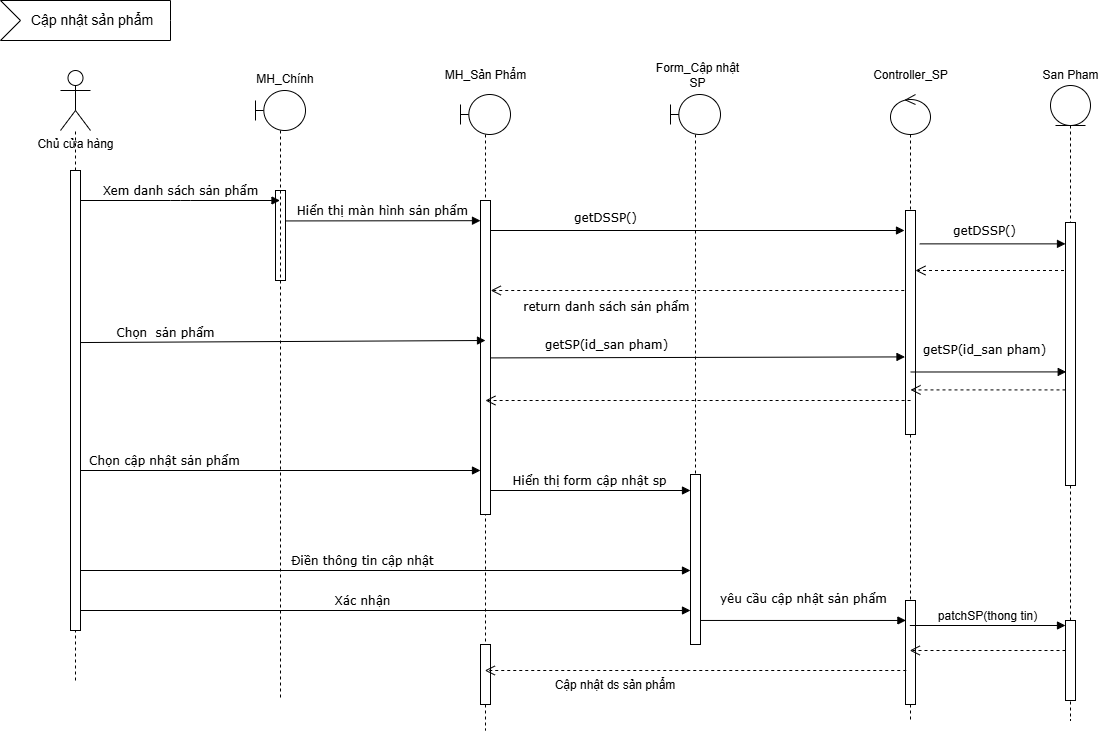

The diagram above was exported from draw.io. Its source (the exported page's mxGraphModel, read from the mxfile embedded in the PNG):
<mxGraphModel dx="1226" dy="661" grid="1" gridSize="10" guides="1" tooltips="1" connect="1" arrows="1" fold="1" page="1" pageScale="1" pageWidth="1169" pageHeight="827" background="none" math="0" shadow="0">
  <root>
    <mxCell id="0" />
    <mxCell id="1" parent="0" />
    <mxCell id="tdFp9UOUa5g4UyBSGlbD-1" value="Hiển thị màn hình sản phẩm" style="html=1;verticalAlign=bottom;endArrow=block;labelBackgroundColor=none;fontFamily=Verdana;fontSize=12;edgeStyle=elbowEdgeStyle;elbow=vertical;" edge="1" parent="1" target="tdFp9UOUa5g4UyBSGlbD-22">
      <mxGeometry relative="1" as="geometry">
        <mxPoint x="305" y="240.44444444444446" as="sourcePoint" />
        <mxPoint x="509.5" y="240.75" as="targetPoint" />
      </mxGeometry>
    </mxCell>
    <mxCell id="tdFp9UOUa5g4UyBSGlbD-2" value="Chủ cửa hàng" style="shape=umlActor;verticalLabelPosition=bottom;verticalAlign=top;html=1;" vertex="1" parent="1">
      <mxGeometry x="80" y="90" width="30" height="60" as="geometry" />
    </mxCell>
    <mxCell id="tdFp9UOUa5g4UyBSGlbD-3" value="" style="endArrow=none;dashed=1;html=1;rounded=0;" edge="1" parent="1">
      <mxGeometry width="50" height="50" relative="1" as="geometry">
        <mxPoint x="95" y="700" as="sourcePoint" />
        <mxPoint x="95" y="150" as="targetPoint" />
        <Array as="points" />
      </mxGeometry>
    </mxCell>
    <mxCell id="tdFp9UOUa5g4UyBSGlbD-4" value="Chọn&amp;nbsp;cập nhật sản phẩm" style="html=1;verticalAlign=bottom;endArrow=block;labelBackgroundColor=none;fontFamily=Verdana;fontSize=12;elbow=vertical;exitX=1.022;exitY=0.047;exitDx=0;exitDy=0;exitPerimeter=0;" edge="1" parent="1">
      <mxGeometry x="-0.5809" relative="1" as="geometry">
        <mxPoint x="100" y="490" as="sourcePoint" />
        <mxPoint x="500" y="490" as="targetPoint" />
        <mxPoint as="offset" />
      </mxGeometry>
    </mxCell>
    <mxCell id="tdFp9UOUa5g4UyBSGlbD-5" value="" style="html=1;points=[];perimeter=orthogonalPerimeter;rounded=0;shadow=0;comic=0;labelBackgroundColor=none;strokeWidth=1;fontFamily=Verdana;fontSize=12;align=center;container=0;" vertex="1" parent="1">
      <mxGeometry x="295" y="210" width="10" height="90" as="geometry" />
    </mxCell>
    <mxCell id="tdFp9UOUa5g4UyBSGlbD-6" value="Hiển thị form cập nhật sp" style="html=1;verticalAlign=bottom;endArrow=block;labelBackgroundColor=none;fontFamily=Verdana;fontSize=12;elbow=vertical;" edge="1" parent="1" target="tdFp9UOUa5g4UyBSGlbD-25">
      <mxGeometry relative="1" as="geometry">
        <mxPoint x="509.2500000000002" y="510" as="sourcePoint" />
        <mxPoint x="720" y="510" as="targetPoint" />
      </mxGeometry>
    </mxCell>
    <mxCell id="tdFp9UOUa5g4UyBSGlbD-7" value="getDSSP()" style="html=1;verticalAlign=bottom;endArrow=block;labelBackgroundColor=none;fontFamily=Verdana;fontSize=12;elbow=vertical;" edge="1" parent="1" source="tdFp9UOUa5g4UyBSGlbD-22">
      <mxGeometry x="-0.4403" y="3" relative="1" as="geometry">
        <mxPoint x="513.6000000000001" y="249.11000000000013" as="sourcePoint" />
        <mxPoint x="924" y="250" as="targetPoint" />
        <Array as="points" />
        <mxPoint as="offset" />
      </mxGeometry>
    </mxCell>
    <mxCell id="tdFp9UOUa5g4UyBSGlbD-8" value="Xem danh sách sản phẩm" style="html=1;verticalAlign=bottom;endArrow=block;labelBackgroundColor=none;fontFamily=Verdana;fontSize=12;elbow=vertical;exitX=1.022;exitY=0.047;exitDx=0;exitDy=0;exitPerimeter=0;" edge="1" parent="1">
      <mxGeometry relative="1" as="geometry">
        <mxPoint x="99.9999999999998" y="220" as="sourcePoint" />
        <mxPoint x="299.5" y="220" as="targetPoint" />
        <Array as="points">
          <mxPoint x="200" y="220" />
        </Array>
      </mxGeometry>
    </mxCell>
    <mxCell id="tdFp9UOUa5g4UyBSGlbD-9" value="Cập nhật sản phẩm" style="html=1;shape=mxgraph.infographic.ribbonSimple;notch1=20;notch2=0;align=center;verticalAlign=middle;fontSize=14;fontStyle=0;fillColor=#FFFFFF;flipH=0;spacingRight=0;spacingLeft=14;whiteSpace=wrap;" vertex="1" parent="1">
      <mxGeometry x="20" y="20" width="170" height="40" as="geometry" />
    </mxCell>
    <mxCell id="tdFp9UOUa5g4UyBSGlbD-11" value="" style="html=1;points=[];perimeter=orthogonalPerimeter;rounded=0;shadow=0;comic=0;labelBackgroundColor=none;strokeWidth=1;fontFamily=Verdana;fontSize=12;align=center;container=0;" vertex="1" parent="1">
      <mxGeometry x="90" y="190" width="10" height="460" as="geometry" />
    </mxCell>
    <mxCell id="tdFp9UOUa5g4UyBSGlbD-12" value="yêu cầu cập nhật sản phẩm" style="html=1;verticalAlign=bottom;endArrow=block;labelBackgroundColor=none;fontFamily=Verdana;fontSize=12;elbow=vertical;entryX=0.041;entryY=0.165;entryDx=0;entryDy=0;entryPerimeter=0;" edge="1" parent="1">
      <mxGeometry x="-0.0002" y="12" relative="1" as="geometry">
        <mxPoint x="719.2500000000002" y="639.9649999999999" as="sourcePoint" />
        <mxPoint x="925.4099999999999" y="639.9649999999999" as="targetPoint" />
        <mxPoint as="offset" />
      </mxGeometry>
    </mxCell>
    <mxCell id="tdFp9UOUa5g4UyBSGlbD-13" value="Điền thông tin cập nhật" style="html=1;verticalAlign=bottom;endArrow=block;labelBackgroundColor=none;fontFamily=Verdana;fontSize=12;elbow=vertical;exitX=1.022;exitY=0.047;exitDx=0;exitDy=0;exitPerimeter=0;" edge="1" parent="1">
      <mxGeometry x="-0.0749" relative="1" as="geometry">
        <mxPoint x="100" y="590" as="sourcePoint" />
        <mxPoint x="710" y="590" as="targetPoint" />
        <mxPoint as="offset" />
      </mxGeometry>
    </mxCell>
    <mxCell id="tdFp9UOUa5g4UyBSGlbD-14" value="return danh sách sản phẩm" style="html=1;verticalAlign=bottom;endArrow=open;dashed=1;endSize=8;labelBackgroundColor=none;fontFamily=Verdana;fontSize=12;" edge="1" parent="1">
      <mxGeometry x="0.4507" y="26" relative="1" as="geometry">
        <mxPoint x="510.25" y="310" as="targetPoint" />
        <mxPoint x="929.75" y="310" as="sourcePoint" />
        <mxPoint x="1" as="offset" />
      </mxGeometry>
    </mxCell>
    <mxCell id="tdFp9UOUa5g4UyBSGlbD-15" value="getDSSP()" style="html=1;verticalAlign=bottom;endArrow=block;labelBackgroundColor=none;fontFamily=Verdana;fontSize=12;elbow=vertical;exitX=1.427;exitY=0.362;exitDx=0;exitDy=0;exitPerimeter=0;" edge="1" parent="1" target="tdFp9UOUa5g4UyBSGlbD-18">
      <mxGeometry x="-0.1102" y="3" relative="1" as="geometry">
        <mxPoint x="939.27" y="263.37000000000006" as="sourcePoint" />
        <mxPoint x="1098.1999999999998" y="264.4700000000001" as="targetPoint" />
        <Array as="points" />
        <mxPoint as="offset" />
      </mxGeometry>
    </mxCell>
    <mxCell id="tdFp9UOUa5g4UyBSGlbD-16" value="" style="html=1;verticalAlign=bottom;endArrow=open;dashed=1;endSize=8;labelBackgroundColor=none;fontFamily=Verdana;fontSize=12;entryX=0.624;entryY=0.336;entryDx=0;entryDy=0;entryPerimeter=0;" edge="1" parent="1">
      <mxGeometry x="0.4356" y="26" relative="1" as="geometry">
        <mxPoint x="934.96" y="289.99600000000015" as="targetPoint" />
        <mxPoint x="1089.5" y="289.99600000000015" as="sourcePoint" />
        <mxPoint as="offset" />
      </mxGeometry>
    </mxCell>
    <mxCell id="tdFp9UOUa5g4UyBSGlbD-17" value="" style="shape=umlLifeline;perimeter=lifelinePerimeter;whiteSpace=wrap;html=1;container=1;dropTarget=0;collapsible=0;recursiveResize=0;outlineConnect=0;portConstraint=eastwest;newEdgeStyle={&quot;curved&quot;:0,&quot;rounded&quot;:0};participant=umlEntity;" vertex="1" parent="1">
      <mxGeometry x="1070" y="105" width="40" height="635" as="geometry" />
    </mxCell>
    <mxCell id="tdFp9UOUa5g4UyBSGlbD-18" value="" style="html=1;points=[[0,0,0,0,5],[0,1,0,0,-5],[1,0,0,0,5],[1,1,0,0,-5]];perimeter=orthogonalPerimeter;outlineConnect=0;targetShapes=umlLifeline;portConstraint=eastwest;newEdgeStyle={&quot;curved&quot;:0,&quot;rounded&quot;:0};" vertex="1" parent="tdFp9UOUa5g4UyBSGlbD-17">
      <mxGeometry x="15" y="137" width="10" height="263" as="geometry" />
    </mxCell>
    <mxCell id="tdFp9UOUa5g4UyBSGlbD-19" value="" style="html=1;points=[[0,0,0,0,5],[0,1,0,0,-5],[1,0,0,0,5],[1,1,0,0,-5]];perimeter=orthogonalPerimeter;outlineConnect=0;targetShapes=umlLifeline;portConstraint=eastwest;newEdgeStyle={&quot;curved&quot;:0,&quot;rounded&quot;:0};" vertex="1" parent="tdFp9UOUa5g4UyBSGlbD-17">
      <mxGeometry x="15" y="535" width="10" height="80" as="geometry" />
    </mxCell>
    <mxCell id="tdFp9UOUa5g4UyBSGlbD-20" value="" style="shape=umlLifeline;perimeter=lifelinePerimeter;whiteSpace=wrap;html=1;container=1;dropTarget=0;collapsible=0;recursiveResize=0;outlineConnect=0;portConstraint=eastwest;newEdgeStyle={&quot;curved&quot;:0,&quot;rounded&quot;:0};participant=umlBoundary;" vertex="1" parent="1">
      <mxGeometry x="275" y="110" width="50" height="610" as="geometry" />
    </mxCell>
    <mxCell id="tdFp9UOUa5g4UyBSGlbD-21" value="" style="shape=umlLifeline;perimeter=lifelinePerimeter;whiteSpace=wrap;html=1;container=1;dropTarget=0;collapsible=0;recursiveResize=0;outlineConnect=0;portConstraint=eastwest;newEdgeStyle={&quot;curved&quot;:0,&quot;rounded&quot;:0};participant=umlBoundary;" vertex="1" parent="1">
      <mxGeometry x="480" y="114" width="50" height="636" as="geometry" />
    </mxCell>
    <mxCell id="tdFp9UOUa5g4UyBSGlbD-22" value="" style="html=1;points=[[0,0,0,0,5],[0,1,0,0,-5],[1,0,0,0,5],[1,1,0,0,-5]];perimeter=orthogonalPerimeter;outlineConnect=0;targetShapes=umlLifeline;portConstraint=eastwest;newEdgeStyle={&quot;curved&quot;:0,&quot;rounded&quot;:0};" vertex="1" parent="tdFp9UOUa5g4UyBSGlbD-21">
      <mxGeometry x="20" y="106" width="10" height="314" as="geometry" />
    </mxCell>
    <mxCell id="tdFp9UOUa5g4UyBSGlbD-23" value="" style="html=1;points=[[0,0,0,0,5],[0,1,0,0,-5],[1,0,0,0,5],[1,1,0,0,-5]];perimeter=orthogonalPerimeter;outlineConnect=0;targetShapes=umlLifeline;portConstraint=eastwest;newEdgeStyle={&quot;curved&quot;:0,&quot;rounded&quot;:0};" vertex="1" parent="tdFp9UOUa5g4UyBSGlbD-21">
      <mxGeometry x="20" y="550" width="10" height="60" as="geometry" />
    </mxCell>
    <mxCell id="tdFp9UOUa5g4UyBSGlbD-24" value="" style="shape=umlLifeline;perimeter=lifelinePerimeter;whiteSpace=wrap;html=1;container=1;dropTarget=0;collapsible=0;recursiveResize=0;outlineConnect=0;portConstraint=eastwest;newEdgeStyle={&quot;curved&quot;:0,&quot;rounded&quot;:0};participant=umlBoundary;" vertex="1" parent="1">
      <mxGeometry x="690" y="114" width="50" height="526" as="geometry" />
    </mxCell>
    <mxCell id="tdFp9UOUa5g4UyBSGlbD-25" value="" style="html=1;points=[[0,0,0,0,5],[0,1,0,0,-5],[1,0,0,0,5],[1,1,0,0,-5]];perimeter=orthogonalPerimeter;outlineConnect=0;targetShapes=umlLifeline;portConstraint=eastwest;newEdgeStyle={&quot;curved&quot;:0,&quot;rounded&quot;:0};" vertex="1" parent="tdFp9UOUa5g4UyBSGlbD-24">
      <mxGeometry x="20" y="380" width="10" height="170" as="geometry" />
    </mxCell>
    <mxCell id="tdFp9UOUa5g4UyBSGlbD-26" value="" style="shape=umlLifeline;perimeter=lifelinePerimeter;whiteSpace=wrap;html=1;container=1;dropTarget=0;collapsible=0;recursiveResize=0;outlineConnect=0;portConstraint=eastwest;newEdgeStyle={&quot;curved&quot;:0,&quot;rounded&quot;:0};participant=umlControl;" vertex="1" parent="1">
      <mxGeometry x="910" y="114" width="40" height="626" as="geometry" />
    </mxCell>
    <mxCell id="tdFp9UOUa5g4UyBSGlbD-27" value="" style="html=1;points=[[0,0,0,0,5],[0,1,0,0,-5],[1,0,0,0,5],[1,1,0,0,-5]];perimeter=orthogonalPerimeter;outlineConnect=0;targetShapes=umlLifeline;portConstraint=eastwest;newEdgeStyle={&quot;curved&quot;:0,&quot;rounded&quot;:0};" vertex="1" parent="tdFp9UOUa5g4UyBSGlbD-26">
      <mxGeometry x="15" y="116" width="10" height="224" as="geometry" />
    </mxCell>
    <mxCell id="tdFp9UOUa5g4UyBSGlbD-28" value="" style="html=1;points=[[0,0,0,0,5],[0,1,0,0,-5],[1,0,0,0,5],[1,1,0,0,-5]];perimeter=orthogonalPerimeter;outlineConnect=0;targetShapes=umlLifeline;portConstraint=eastwest;newEdgeStyle={&quot;curved&quot;:0,&quot;rounded&quot;:0};" vertex="1" parent="tdFp9UOUa5g4UyBSGlbD-26">
      <mxGeometry x="15" y="506" width="10" height="104" as="geometry" />
    </mxCell>
    <mxCell id="tdFp9UOUa5g4UyBSGlbD-29" value="&lt;font style=&quot;font-size: 12px;&quot;&gt;patchSP(thong tin)&lt;/font&gt;" style="html=1;verticalAlign=bottom;endArrow=block;curved=0;rounded=0;entryX=0;entryY=0;entryDx=0;entryDy=5;" edge="1" parent="1" target="tdFp9UOUa5g4UyBSGlbD-19">
      <mxGeometry relative="1" as="geometry">
        <mxPoint x="929.3235294117644" y="645" as="sourcePoint" />
      </mxGeometry>
    </mxCell>
    <mxCell id="tdFp9UOUa5g4UyBSGlbD-30" value="" style="html=1;verticalAlign=bottom;endArrow=open;dashed=1;endSize=8;curved=0;rounded=0;exitX=0;exitY=1;exitDx=0;exitDy=-5;" edge="1" parent="1">
      <mxGeometry relative="1" as="geometry">
        <mxPoint x="929.25" y="670" as="targetPoint" />
        <mxPoint x="1085" y="670" as="sourcePoint" />
      </mxGeometry>
    </mxCell>
    <mxCell id="tdFp9UOUa5g4UyBSGlbD-31" value="" style="html=1;verticalAlign=bottom;endArrow=open;dashed=1;endSize=8;curved=0;rounded=0;exitX=0;exitY=1;exitDx=0;exitDy=-5;" edge="1" parent="1">
      <mxGeometry relative="1" as="geometry">
        <mxPoint x="504.32352941176464" y="690" as="targetPoint" />
        <mxPoint x="925.75" y="690" as="sourcePoint" />
      </mxGeometry>
    </mxCell>
    <mxCell id="tdFp9UOUa5g4UyBSGlbD-32" value="Xác nhận" style="html=1;verticalAlign=bottom;endArrow=block;labelBackgroundColor=none;fontFamily=Verdana;fontSize=12;elbow=vertical;exitX=1.022;exitY=0.047;exitDx=0;exitDy=0;exitPerimeter=0;" edge="1" parent="1">
      <mxGeometry x="-0.0749" relative="1" as="geometry">
        <mxPoint x="100" y="630" as="sourcePoint" />
        <mxPoint x="710" y="630" as="targetPoint" />
        <mxPoint as="offset" />
      </mxGeometry>
    </mxCell>
    <mxCell id="tdFp9UOUa5g4UyBSGlbD-33" value="Cập nhật ds sản phẩm" style="text;html=1;align=center;verticalAlign=middle;whiteSpace=wrap;rounded=0;" vertex="1" parent="1">
      <mxGeometry x="550" y="690" width="170" height="30" as="geometry" />
    </mxCell>
    <mxCell id="tdFp9UOUa5g4UyBSGlbD-34" value="MH_Chính" style="text;html=1;align=center;verticalAlign=middle;whiteSpace=wrap;rounded=0;" vertex="1" parent="1">
      <mxGeometry x="275" y="84" width="60" height="30" as="geometry" />
    </mxCell>
    <mxCell id="tdFp9UOUa5g4UyBSGlbD-35" value="MH_Sản Phẩm" style="text;html=1;align=center;verticalAlign=middle;whiteSpace=wrap;rounded=0;" vertex="1" parent="1">
      <mxGeometry x="457.5" y="80" width="95" height="30" as="geometry" />
    </mxCell>
    <mxCell id="tdFp9UOUa5g4UyBSGlbD-36" value="Form_Cập nhật SP" style="text;html=1;align=center;verticalAlign=middle;whiteSpace=wrap;rounded=0;" vertex="1" parent="1">
      <mxGeometry x="670" y="80" width="95" height="30" as="geometry" />
    </mxCell>
    <mxCell id="tdFp9UOUa5g4UyBSGlbD-37" value="Controller_SP" style="text;html=1;align=center;verticalAlign=middle;whiteSpace=wrap;rounded=0;" vertex="1" parent="1">
      <mxGeometry x="882.5" y="80" width="95" height="30" as="geometry" />
    </mxCell>
    <mxCell id="tdFp9UOUa5g4UyBSGlbD-38" value="San Pham" style="text;html=1;align=center;verticalAlign=middle;whiteSpace=wrap;rounded=0;" vertex="1" parent="1">
      <mxGeometry x="1042.5" y="80" width="95" height="30" as="geometry" />
    </mxCell>
    <mxCell id="tdFp9UOUa5g4UyBSGlbD-40" value="Chọn&amp;nbsp; sản phẩm" style="html=1;verticalAlign=bottom;endArrow=block;labelBackgroundColor=none;fontFamily=Verdana;fontSize=12;elbow=vertical;exitX=1.012;exitY=0.374;exitDx=0;exitDy=0;exitPerimeter=0;" edge="1" parent="1" source="tdFp9UOUa5g4UyBSGlbD-11">
      <mxGeometry x="-0.5809" relative="1" as="geometry">
        <mxPoint x="105" y="360" as="sourcePoint" />
        <mxPoint x="505" y="360" as="targetPoint" />
        <mxPoint as="offset" />
      </mxGeometry>
    </mxCell>
    <mxCell id="tdFp9UOUa5g4UyBSGlbD-41" value="getSP(id_san pham)" style="html=1;verticalAlign=bottom;endArrow=block;labelBackgroundColor=none;fontFamily=Verdana;fontSize=12;elbow=vertical;exitX=1;exitY=0.159;exitDx=0;exitDy=0;exitPerimeter=0;" edge="1" parent="1">
      <mxGeometry x="-0.4403" y="3" relative="1" as="geometry">
        <mxPoint x="510.5" y="377.40999999999997" as="sourcePoint" />
        <mxPoint x="924.5" y="376.40999999999997" as="targetPoint" />
        <Array as="points" />
        <mxPoint as="offset" />
      </mxGeometry>
    </mxCell>
    <mxCell id="tdFp9UOUa5g4UyBSGlbD-42" value="" style="html=1;verticalAlign=bottom;endArrow=open;dashed=1;endSize=8;labelBackgroundColor=none;fontFamily=Verdana;fontSize=12;entryX=0.624;entryY=0.336;entryDx=0;entryDy=0;entryPerimeter=0;" edge="1" parent="1">
      <mxGeometry x="0.4356" y="26" relative="1" as="geometry">
        <mxPoint x="930" y="409.41" as="targetPoint" />
        <mxPoint x="1085" y="409.41" as="sourcePoint" />
        <mxPoint as="offset" />
      </mxGeometry>
    </mxCell>
    <mxCell id="tdFp9UOUa5g4UyBSGlbD-44" value="getSP(id_san pham)" style="html=1;verticalAlign=bottom;endArrow=block;labelBackgroundColor=none;fontFamily=Verdana;fontSize=12;elbow=vertical;exitX=0.5;exitY=0.721;exitDx=0;exitDy=0;exitPerimeter=0;" edge="1" parent="1" source="tdFp9UOUa5g4UyBSGlbD-27">
      <mxGeometry x="-0.0389" y="12" relative="1" as="geometry">
        <mxPoint x="940" y="391.7800000000001" as="sourcePoint" />
        <mxPoint x="1085.73" y="391.40999999999997" as="targetPoint" />
        <Array as="points" />
        <mxPoint x="-1" as="offset" />
      </mxGeometry>
    </mxCell>
    <mxCell id="tdFp9UOUa5g4UyBSGlbD-45" value="" style="html=1;verticalAlign=bottom;endArrow=open;dashed=1;endSize=8;labelBackgroundColor=none;fontFamily=Verdana;fontSize=12;" edge="1" parent="1">
      <mxGeometry x="0.4356" y="26" relative="1" as="geometry">
        <mxPoint x="504.9135294117646" y="420" as="targetPoint" />
        <mxPoint x="930.09" y="420" as="sourcePoint" />
        <mxPoint as="offset" />
      </mxGeometry>
    </mxCell>
  </root>
</mxGraphModel>